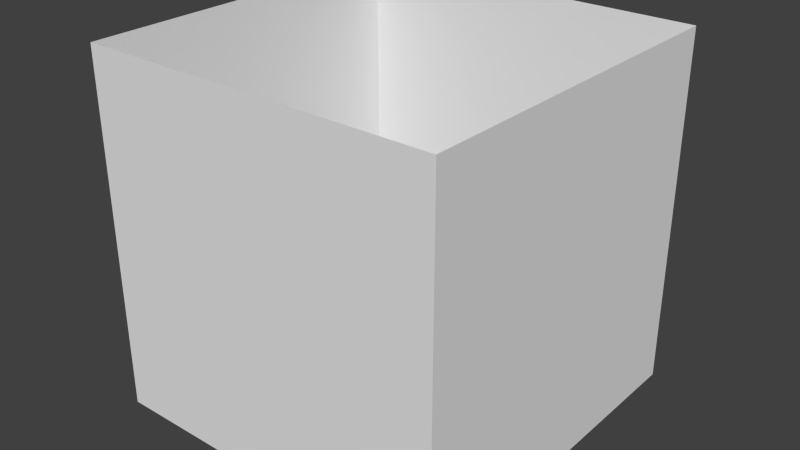 # Source: test.blend  (saved by Blender 2.79.6; exported with 4.5.12 LTS)
import bpy
from mathutils import Matrix  # noqa: F401  (used for matrix-valued properties, if any)

bpy.ops.wm.read_factory_settings(use_empty=True)
scene = bpy.context.scene
scene.name = 'test'

# ---- collections
col_collection_1 = bpy.data.collections.new('Collection 1'); scene.collection.children.link(col_collection_1)

# ---- materials (node trees are filled in below, after node groups)
mat_water = bpy.data.materials.new('water')
mat_water.alpha_threshold = 0.0
mat_water.use_transparent_shadow = False
mat_water.roughness = 0.5
mat_material = bpy.data.materials.new('Material')
mat_material.alpha_threshold = 0.0
mat_material.use_transparent_shadow = False
mat_material.roughness = 0.5

# ---- material node trees

# ---- world
world_world = bpy.data.worlds.new('World'); scene.world = world_world
world_world.color = (0.05088, 0.05088, 0.05088)
world_world.use_sun_shadow = False
world_world.sun_shadow_jitter_overblur = 0.0
world_world.cycles.sampling_method = 'MANUAL'
world_world.cycles.sample_map_resolution = 256

# ---- meshes
me_watertest = bpy.data.meshes.new('watertest')
me_watertest.from_pydata([(-1.6, -1.6, 8.15e-21), (1.6, -1.6, 8.15e-21), (-1.6, 1.6, -8.15e-21), (1.6, 1.6, -8.15e-21)], [], [(0, 1, 3, 2)])
_uv = me_watertest.uv_layers.new(name='UVMap')
_uv.uv.foreach_set('vector', [0.0001, 9.998e-05, 0.9999, 9.998e-05, 0.9999, 0.9999, 9.998e-05, 0.9999])
me_watertest.materials.append(mat_water)
me_watertest.use_remesh_preserve_volume = False
me_watertest.use_remesh_preserve_attributes = False
me_watertest.use_mirror_vertex_groups = False
me_watertest.update()
me_test = bpy.data.meshes.new('test')
me_test.from_pydata([(3.0, 3.0, -1.0), (3.0, -3.0, -1.0), (-3.0, -3.0, -1.0), (-3.0, 3.0, -1.0), (3.0, 3.0, 5.0), (3.0, -3.0, 5.0), (-3.0, -3.0, 5.0), (-3.0, 3.0, 5.0), (3.0, 3.0, -1.0), (3.0, 3.0, -1.0), (3.0, -3.0, -1.0), (3.0, -3.0, -1.0), (-3.0, 3.0, -1.0), (-3.0, 3.0, -1.0), (3.0, 3.0, 5.0), (-3.0, -3.0, -1.0), (-3.0, -3.0, -1.0), (3.0, -3.0, 5.0), (-3.0, -3.0, 5.0), (-3.0, 3.0, 5.0)], [], [(0, 3, 2, 1), (8, 10, 5, 4), (11, 15, 6, 17), (16, 12, 7, 18), (14, 19, 13, 9)])
_uv = me_test.uv_layers.new(name='UVMap')
_uv.uv.foreach_set('vector', [0.0, 0.0, 1.0, 0.0, 1.0, 1.0, 0.0, 1.0, 0.0, 0.0, 1.0, 0.0, 1.0, 1.0, 0.0, 1.0, 0.0, 0.0, 1.0, 0.0, 1.0, 1.0, 0.0, 1.0, 0.0, 0.0, 1.0, 0.0, 1.0, 1.0, 0.0, 1.0, 0.0, 0.0, 1.0, 0.0, 1.0, 1.0, 0.0, 1.0])
me_test.materials.append(mat_material)
me_test.use_remesh_preserve_volume = False
me_test.use_remesh_preserve_attributes = False
me_test.use_mirror_vertex_groups = False
me_test.update()

# ---- objects
ob_zone = bpy.data.objects.new('zone', None)
ob_watertest = bpy.data.objects.new('watertest', me_watertest)
ob_test = bpy.data.objects.new('test', me_test)

# ---- transforms, parenting, visibility, modifiers, constraints
ob_zone.location = (0.0, 0.0, 0.0)
ob_zone.scale = (1.0, 2.0, 1.0)
ob_zone.empty_display_type = 'CUBE'
ob_zone.lineart.crease_threshold = 0.0
ob_watertest.location = (2.164, -0.001883, 1.773)
ob_watertest.rotation_euler = (-1.344e-07, -1.571, 0.0)
ob_watertest.lineart.crease_threshold = 0.0
ob_test.location = (0.0, 0.0, 0.0)
ob_test.lock_rotations_4d = False
ob_test.empty_display_type = 'ARROWS'
ob_test.lineart.crease_threshold = 0.0

# ---- collection membership
col_collection_1.objects.link(ob_zone)
col_collection_1.objects.link(ob_watertest)
col_collection_1.objects.link(ob_test)

# ---- scene / render settings (as saved in the file)
scene.frame_start = 1; scene.frame_end = 250; scene.frame_set(1)
scene.render.engine = 'BLENDER_EEVEE_NEXT'
scene.render.image_settings.color_mode = 'RGB'
scene.render.image_settings.compression = 90
scene.render.resolution_percentage = 50
scene.render.dither_intensity = 0.0
scene.render.bake_margin = 2
scene.cycles.use_denoising = False
scene.cycles.samples = 10
scene.cycles.sampling_pattern = 'TABULATED_SOBOL'
scene.cycles.light_sampling_threshold = 0.0
scene.cycles.use_adaptive_sampling = False
scene.cycles.use_light_tree = False
scene.cycles.blur_glossy = 0.0
scene.cycles.volume_bounces = 1
scene.cycles.pixel_filter_type = 'GAUSSIAN'
scene.cycles.sample_clamp_indirect = 0.0
scene.view_settings.view_transform = 'Standard'
bpy.context.view_layer.update()

# ---- added for rendering (the .blend has no active camera and no usable light): camera, sun
cam_auto = bpy.data.cameras.new('AutoCamera')
cam_auto.lens = 50.0
cam_auto.sensor_width = 36.0
cam_auto.clip_end = 1000.0
ob_auto_camera = bpy.data.objects.new('AutoCamera', cam_auto)
scene.collection.objects.link(ob_auto_camera)
ob_auto_camera.location = (9.61522, -11.5383, 9.69218)
ob_auto_camera.rotation_euler = (1.09748, -7.21219e-08, 0.694738)
scene.camera = ob_auto_camera
light_auto_sun = bpy.data.lights.new('AutoSun', 'SUN')
light_auto_sun.energy = 3.0
light_auto_sun.angle = 0.0523599
ob_auto_sun = bpy.data.objects.new('AutoSun', light_auto_sun)
scene.collection.objects.link(ob_auto_sun)
ob_auto_sun.rotation_euler = (0.872665, 0.174533, 0.523599)
bpy.context.view_layer.update()
